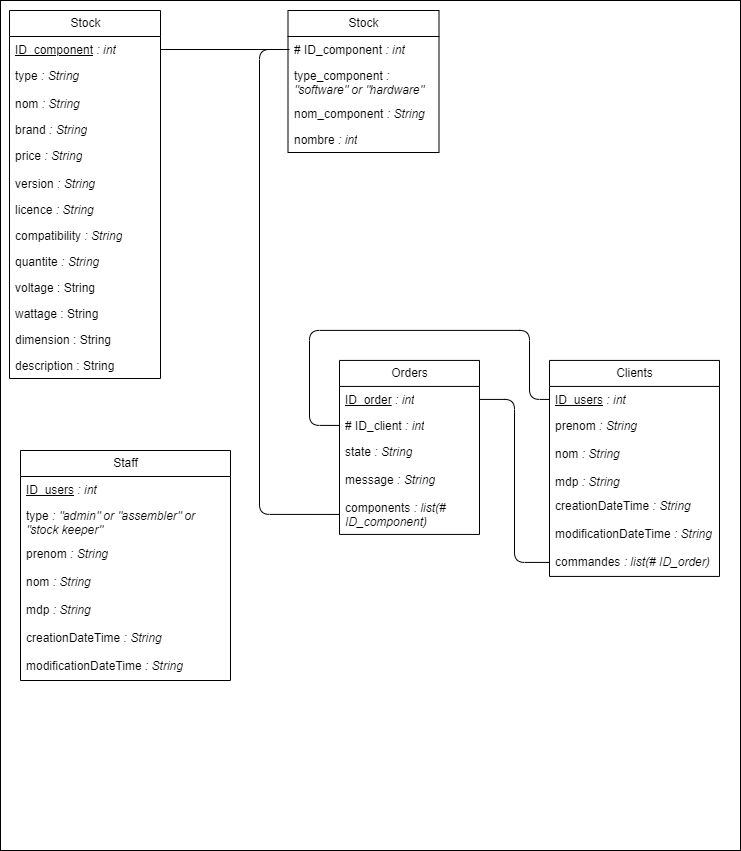

The diagram above was exported from draw.io. Its source (the exported page's mxGraphModel, read from the mxfile embedded in the PNG):
<mxGraphModel dx="1856" dy="1139" grid="1" gridSize="10" guides="1" tooltips="1" connect="1" arrows="1" fold="1" page="1" pageScale="1" pageWidth="827" pageHeight="1169" background="none" math="0" shadow="0">
  <root>
    <mxCell id="0" />
    <mxCell id="1" parent="0" />
    <mxCell id="169" value="" style="rounded=0;whiteSpace=wrap;html=1;strokeWidth=1;" parent="1" vertex="1">
      <mxGeometry x="50" y="120" width="740" height="850" as="geometry" />
    </mxCell>
    <mxCell id="80" value="Stock" style="swimlane;fontStyle=0;childLayout=stackLayout;horizontal=1;startSize=26;fillColor=none;horizontalStack=0;resizeParent=1;resizeParentMax=0;resizeLast=0;collapsible=1;marginBottom=0;html=1;" parent="1" vertex="1">
      <mxGeometry x="337.5" y="130" width="151" height="142" as="geometry" />
    </mxCell>
    <mxCell id="82" value="# ID_component&lt;i style=&quot;border-color: var(--border-color);&quot;&gt;&amp;nbsp;: int&lt;/i&gt;" style="text;strokeColor=none;fillColor=none;align=left;verticalAlign=top;spacingLeft=4;spacingRight=4;overflow=hidden;rotatable=0;points=[[0,0.5],[1,0.5]];portConstraint=eastwest;whiteSpace=wrap;html=1;fontStyle=0" parent="80" vertex="1">
      <mxGeometry y="26" width="151" height="26" as="geometry" />
    </mxCell>
    <mxCell id="83" value="type_component&lt;i&gt; : &quot;software&quot; or &quot;hardware&quot;&lt;/i&gt;" style="text;strokeColor=none;fillColor=none;align=left;verticalAlign=top;spacingLeft=4;spacingRight=4;overflow=hidden;rotatable=0;points=[[0,0.5],[1,0.5]];portConstraint=eastwest;whiteSpace=wrap;html=1;" parent="80" vertex="1">
      <mxGeometry y="52" width="151" height="38" as="geometry" />
    </mxCell>
    <mxCell id="85" value="nom_component&lt;i style=&quot;border-color: var(--border-color);&quot;&gt;&amp;nbsp;: String&lt;/i&gt;" style="text;strokeColor=none;fillColor=none;align=left;verticalAlign=top;spacingLeft=4;spacingRight=4;overflow=hidden;rotatable=0;points=[[0,0.5],[1,0.5]];portConstraint=eastwest;whiteSpace=wrap;html=1;" parent="80" vertex="1">
      <mxGeometry y="90" width="151" height="26" as="geometry" />
    </mxCell>
    <mxCell id="108" value="nombre&lt;i style=&quot;border-color: var(--border-color);&quot;&gt;&amp;nbsp;: int&lt;br&gt;&lt;/i&gt;" style="text;strokeColor=none;fillColor=none;align=left;verticalAlign=top;spacingLeft=4;spacingRight=4;overflow=hidden;rotatable=0;points=[[0,0.5],[1,0.5]];portConstraint=eastwest;whiteSpace=wrap;html=1;" parent="80" vertex="1">
      <mxGeometry y="116" width="151" height="26" as="geometry" />
    </mxCell>
    <mxCell id="94" value="Stock" style="swimlane;fontStyle=0;childLayout=stackLayout;horizontal=1;startSize=26;fillColor=none;horizontalStack=0;resizeParent=1;resizeParentMax=0;resizeLast=0;collapsible=1;marginBottom=0;html=1;" parent="1" vertex="1">
      <mxGeometry x="59" y="130" width="151" height="368" as="geometry">
        <mxRectangle x="59" y="130" width="70" height="30" as="alternateBounds" />
      </mxGeometry>
    </mxCell>
    <mxCell id="95" value="&lt;u&gt;ID_component&lt;/u&gt;&lt;i&gt; : int&lt;/i&gt;" style="text;strokeColor=none;fillColor=none;align=left;verticalAlign=top;spacingLeft=4;spacingRight=4;overflow=hidden;rotatable=0;points=[[0,0.5],[1,0.5]];portConstraint=eastwest;whiteSpace=wrap;html=1;" parent="94" vertex="1">
      <mxGeometry y="26" width="151" height="26" as="geometry" />
    </mxCell>
    <mxCell id="96" value="type&lt;i style=&quot;border-color: var(--border-color);&quot;&gt;&amp;nbsp;:&lt;/i&gt;&lt;i&gt;&lt;span style=&quot;border-color: var(--border-color);&quot;&gt;&amp;nbsp;String&lt;/span&gt;&lt;/i&gt;" style="text;strokeColor=none;fillColor=none;align=left;verticalAlign=top;spacingLeft=4;spacingRight=4;overflow=hidden;rotatable=0;points=[[0,0.5],[1,0.5]];portConstraint=eastwest;whiteSpace=wrap;html=1;" parent="94" vertex="1">
      <mxGeometry y="52" width="151" height="28" as="geometry" />
    </mxCell>
    <mxCell id="97" value="nom&lt;i&gt; : String&lt;/i&gt;" style="text;strokeColor=none;fillColor=none;align=left;verticalAlign=top;spacingLeft=4;spacingRight=4;overflow=hidden;rotatable=0;points=[[0,0.5],[1,0.5]];portConstraint=eastwest;whiteSpace=wrap;html=1;" parent="94" vertex="1">
      <mxGeometry y="80" width="151" height="26" as="geometry" />
    </mxCell>
    <mxCell id="98" value="brand&lt;i style=&quot;border-color: var(--border-color);&quot;&gt;&amp;nbsp;: String&lt;/i&gt;" style="text;strokeColor=none;fillColor=none;align=left;verticalAlign=top;spacingLeft=4;spacingRight=4;overflow=hidden;rotatable=0;points=[[0,0.5],[1,0.5]];portConstraint=eastwest;whiteSpace=wrap;html=1;" parent="94" vertex="1">
      <mxGeometry y="106" width="151" height="26" as="geometry" />
    </mxCell>
    <mxCell id="99" value="price&lt;i style=&quot;border-color: var(--border-color);&quot;&gt;&amp;nbsp;: String&lt;/i&gt;" style="text;strokeColor=none;fillColor=none;align=left;verticalAlign=top;spacingLeft=4;spacingRight=4;overflow=hidden;rotatable=0;points=[[0,0.5],[1,0.5]];portConstraint=eastwest;whiteSpace=wrap;html=1;" parent="94" vertex="1">
      <mxGeometry y="132" width="151" height="28" as="geometry" />
    </mxCell>
    <mxCell id="105" value="version&lt;i style=&quot;border-color: var(--border-color);&quot;&gt;&amp;nbsp;: String&lt;/i&gt;" style="text;strokeColor=none;fillColor=none;align=left;verticalAlign=top;spacingLeft=4;spacingRight=4;overflow=hidden;rotatable=0;points=[[0,0.5],[1,0.5]];portConstraint=eastwest;whiteSpace=wrap;html=1;" parent="94" vertex="1">
      <mxGeometry y="160" width="151" height="26" as="geometry" />
    </mxCell>
    <mxCell id="106" value="licence&lt;i style=&quot;border-color: var(--border-color);&quot;&gt;&amp;nbsp;: String&lt;/i&gt;" style="text;strokeColor=none;fillColor=none;align=left;verticalAlign=top;spacingLeft=4;spacingRight=4;overflow=hidden;rotatable=0;points=[[0,0.5],[1,0.5]];portConstraint=eastwest;whiteSpace=wrap;html=1;" parent="94" vertex="1">
      <mxGeometry y="186" width="151" height="26" as="geometry" />
    </mxCell>
    <mxCell id="104" value="compatibility&lt;i style=&quot;border-color: var(--border-color);&quot;&gt;&amp;nbsp;: String&lt;/i&gt;" style="text;strokeColor=none;fillColor=none;align=left;verticalAlign=top;spacingLeft=4;spacingRight=4;overflow=hidden;rotatable=0;points=[[0,0.5],[1,0.5]];portConstraint=eastwest;whiteSpace=wrap;html=1;" parent="94" vertex="1">
      <mxGeometry y="212" width="151" height="26" as="geometry" />
    </mxCell>
    <mxCell id="109" value="&lt;span style=&quot;border-color: var(--border-color);&quot;&gt;quantite&lt;/span&gt;&lt;i style=&quot;border-color: var(--border-color);&quot;&gt; : String&lt;/i&gt;" style="text;strokeColor=none;fillColor=none;align=left;verticalAlign=top;spacingLeft=4;spacingRight=4;overflow=hidden;rotatable=0;points=[[0,0.5],[1,0.5]];portConstraint=eastwest;whiteSpace=wrap;html=1;" parent="94" vertex="1">
      <mxGeometry y="238" width="151" height="26" as="geometry" />
    </mxCell>
    <mxCell id="173" value="voltage : String" style="text;strokeColor=none;fillColor=none;align=left;verticalAlign=top;spacingLeft=4;spacingRight=4;overflow=hidden;rotatable=0;points=[[0,0.5],[1,0.5]];portConstraint=eastwest;whiteSpace=wrap;html=1;" vertex="1" parent="94">
      <mxGeometry y="264" width="151" height="26" as="geometry" />
    </mxCell>
    <mxCell id="174" value="wattage : String" style="text;strokeColor=none;fillColor=none;align=left;verticalAlign=top;spacingLeft=4;spacingRight=4;overflow=hidden;rotatable=0;points=[[0,0.5],[1,0.5]];portConstraint=eastwest;whiteSpace=wrap;html=1;" vertex="1" parent="94">
      <mxGeometry y="290" width="151" height="26" as="geometry" />
    </mxCell>
    <mxCell id="175" value="dimension : String" style="text;strokeColor=none;fillColor=none;align=left;verticalAlign=top;spacingLeft=4;spacingRight=4;overflow=hidden;rotatable=0;points=[[0,0.5],[1,0.5]];portConstraint=eastwest;whiteSpace=wrap;html=1;" vertex="1" parent="94">
      <mxGeometry y="316" width="151" height="26" as="geometry" />
    </mxCell>
    <mxCell id="176" value="description : String" style="text;strokeColor=none;fillColor=none;align=left;verticalAlign=top;spacingLeft=4;spacingRight=4;overflow=hidden;rotatable=0;points=[[0,0.5],[1,0.5]];portConstraint=eastwest;whiteSpace=wrap;html=1;" vertex="1" parent="94">
      <mxGeometry y="342" width="151" height="26" as="geometry" />
    </mxCell>
    <mxCell id="110" value="Orders" style="swimlane;fontStyle=0;childLayout=stackLayout;horizontal=1;startSize=26;fillColor=none;horizontalStack=0;resizeParent=1;resizeParentMax=0;resizeLast=0;collapsible=1;marginBottom=0;html=1;" parent="1" vertex="1">
      <mxGeometry x="389" y="479.93" width="140" height="174" as="geometry" />
    </mxCell>
    <mxCell id="111" value="&lt;u&gt;ID_order&lt;/u&gt;&lt;i style=&quot;border-color: var(--border-color);&quot;&gt;&amp;nbsp;: int&lt;/i&gt;" style="text;strokeColor=none;fillColor=none;align=left;verticalAlign=top;spacingLeft=4;spacingRight=4;overflow=hidden;rotatable=0;points=[[0,0.5],[1,0.5]];portConstraint=eastwest;whiteSpace=wrap;html=1;" parent="110" vertex="1">
      <mxGeometry y="26" width="140" height="26" as="geometry" />
    </mxCell>
    <mxCell id="163" value="# ID_client&lt;i style=&quot;border-color: var(--border-color);&quot;&gt;&amp;nbsp;: int&lt;/i&gt;" style="text;strokeColor=none;fillColor=none;align=left;verticalAlign=top;spacingLeft=4;spacingRight=4;overflow=hidden;rotatable=0;points=[[0,0.5],[1,0.5]];portConstraint=eastwest;whiteSpace=wrap;html=1;fontStyle=0" parent="110" vertex="1">
      <mxGeometry y="52" width="140" height="26" as="geometry" />
    </mxCell>
    <mxCell id="165" value="state&lt;i style=&quot;border-color: var(--border-color);&quot;&gt;&amp;nbsp;: String&lt;/i&gt;" style="text;strokeColor=none;fillColor=none;align=left;verticalAlign=top;spacingLeft=4;spacingRight=4;overflow=hidden;rotatable=0;points=[[0,0.5],[1,0.5]];portConstraint=eastwest;whiteSpace=wrap;html=1;" parent="110" vertex="1">
      <mxGeometry y="78" width="140" height="28" as="geometry" />
    </mxCell>
    <mxCell id="112" value="message&lt;i style=&quot;border-color: var(--border-color);&quot;&gt;&amp;nbsp;: String&lt;/i&gt;" style="text;strokeColor=none;fillColor=none;align=left;verticalAlign=top;spacingLeft=4;spacingRight=4;overflow=hidden;rotatable=0;points=[[0,0.5],[1,0.5]];portConstraint=eastwest;whiteSpace=wrap;html=1;" parent="110" vertex="1">
      <mxGeometry y="106" width="140" height="28" as="geometry" />
    </mxCell>
    <mxCell id="113" value="components&lt;i&gt; : list(&lt;span&gt;# ID_component&lt;/span&gt;)&lt;/i&gt;" style="text;strokeColor=none;fillColor=none;align=left;verticalAlign=top;spacingLeft=4;spacingRight=4;overflow=hidden;rotatable=0;points=[[0,0.5],[1,0.5]];portConstraint=eastwest;whiteSpace=wrap;html=1;fontStyle=0" parent="110" vertex="1">
      <mxGeometry y="134" width="140" height="40" as="geometry" />
    </mxCell>
    <mxCell id="115" value="Clients" style="swimlane;fontStyle=0;childLayout=stackLayout;horizontal=1;startSize=26;fillColor=none;horizontalStack=0;resizeParent=1;resizeParentMax=0;resizeLast=0;collapsible=1;marginBottom=0;html=1;" parent="1" vertex="1">
      <mxGeometry x="599" y="479.93" width="170" height="216" as="geometry" />
    </mxCell>
    <mxCell id="116" value="&lt;u&gt;ID_users&lt;/u&gt;&lt;i style=&quot;border-color: var(--border-color);&quot;&gt;&amp;nbsp;: int&lt;/i&gt;" style="text;strokeColor=none;fillColor=none;align=left;verticalAlign=top;spacingLeft=4;spacingRight=4;overflow=hidden;rotatable=0;points=[[0,0.5],[1,0.5]];portConstraint=eastwest;whiteSpace=wrap;html=1;" parent="115" vertex="1">
      <mxGeometry y="26" width="170" height="26" as="geometry" />
    </mxCell>
    <mxCell id="117" value="prenom&lt;i style=&quot;border-color: var(--border-color);&quot;&gt;&amp;nbsp;: String&lt;/i&gt;" style="text;strokeColor=none;fillColor=none;align=left;verticalAlign=top;spacingLeft=4;spacingRight=4;overflow=hidden;rotatable=0;points=[[0,0.5],[1,0.5]];portConstraint=eastwest;whiteSpace=wrap;html=1;" parent="115" vertex="1">
      <mxGeometry y="52" width="170" height="28" as="geometry" />
    </mxCell>
    <mxCell id="119" value="nom&lt;i style=&quot;border-color: var(--border-color);&quot;&gt;&amp;nbsp;: String&lt;/i&gt;" style="text;strokeColor=none;fillColor=none;align=left;verticalAlign=top;spacingLeft=4;spacingRight=4;overflow=hidden;rotatable=0;points=[[0,0.5],[1,0.5]];portConstraint=eastwest;whiteSpace=wrap;html=1;" parent="115" vertex="1">
      <mxGeometry y="80" width="170" height="28" as="geometry" />
    </mxCell>
    <mxCell id="121" value="mdp&lt;i style=&quot;border-color: var(--border-color);&quot;&gt;&amp;nbsp;: String&lt;/i&gt;" style="text;strokeColor=none;fillColor=none;align=left;verticalAlign=top;spacingLeft=4;spacingRight=4;overflow=hidden;rotatable=0;points=[[0,0.5],[1,0.5]];portConstraint=eastwest;whiteSpace=wrap;html=1;" parent="115" vertex="1">
      <mxGeometry y="108" width="170" height="24" as="geometry" />
    </mxCell>
    <mxCell id="122" value="creationDateTime&lt;i style=&quot;border-color: var(--border-color);&quot;&gt;&amp;nbsp;: String&lt;/i&gt;" style="text;strokeColor=none;fillColor=none;align=left;verticalAlign=top;spacingLeft=4;spacingRight=4;overflow=hidden;rotatable=0;points=[[0,0.5],[1,0.5]];portConstraint=eastwest;whiteSpace=wrap;html=1;" parent="115" vertex="1">
      <mxGeometry y="132" width="170" height="28" as="geometry" />
    </mxCell>
    <mxCell id="123" value="modificationDateTime&lt;i style=&quot;border-color: var(--border-color);&quot;&gt;&amp;nbsp;: String&lt;/i&gt;" style="text;strokeColor=none;fillColor=none;align=left;verticalAlign=top;spacingLeft=4;spacingRight=4;overflow=hidden;rotatable=0;points=[[0,0.5],[1,0.5]];portConstraint=eastwest;whiteSpace=wrap;html=1;" parent="115" vertex="1">
      <mxGeometry y="160" width="170" height="28" as="geometry" />
    </mxCell>
    <mxCell id="168" value="commandes &lt;i&gt;: list(#&amp;nbsp;&lt;span&gt;ID_order&lt;/span&gt;)&lt;/i&gt;" style="text;strokeColor=none;fillColor=none;align=left;verticalAlign=top;spacingLeft=4;spacingRight=4;overflow=hidden;rotatable=0;points=[[0,0.5],[1,0.5]];portConstraint=eastwest;whiteSpace=wrap;html=1;fontStyle=0" parent="115" vertex="1">
      <mxGeometry y="188" width="170" height="28" as="geometry" />
    </mxCell>
    <mxCell id="143" style="html=1;exitX=0;exitY=0.5;exitDx=0;exitDy=0;entryX=1;entryY=0.5;entryDx=0;entryDy=0;endArrow=none;endFill=0;" parent="1" source="82" target="95" edge="1">
      <mxGeometry relative="1" as="geometry" />
    </mxCell>
    <mxCell id="151" style="edgeStyle=orthogonalEdgeStyle;html=1;exitX=0;exitY=0.5;exitDx=0;exitDy=0;entryX=1;entryY=0.5;entryDx=0;entryDy=0;endArrow=none;endFill=0;" parent="1" source="168" target="111" edge="1">
      <mxGeometry relative="1" as="geometry">
        <mxPoint x="599" y="709.9300000000001" as="sourcePoint" />
      </mxGeometry>
    </mxCell>
    <mxCell id="153" style="edgeStyle=orthogonalEdgeStyle;html=1;exitX=0;exitY=0.5;exitDx=0;exitDy=0;endArrow=none;endFill=0;" parent="1" source="113" edge="1">
      <mxGeometry relative="1" as="geometry">
        <mxPoint x="219" y="550" as="sourcePoint" />
        <mxPoint x="339" y="169" as="targetPoint" />
        <Array as="points">
          <mxPoint x="309" y="634" />
          <mxPoint x="309" y="169" />
        </Array>
      </mxGeometry>
    </mxCell>
    <mxCell id="154" value="Staff" style="swimlane;fontStyle=0;childLayout=stackLayout;horizontal=1;startSize=26;fillColor=none;horizontalStack=0;resizeParent=1;resizeParentMax=0;resizeLast=0;collapsible=1;marginBottom=0;html=1;" parent="1" vertex="1">
      <mxGeometry x="70" y="570" width="210" height="230" as="geometry" />
    </mxCell>
    <mxCell id="155" value="&lt;u&gt;ID_users&lt;/u&gt;&lt;i style=&quot;border-color: var(--border-color);&quot;&gt;&amp;nbsp;: int&lt;/i&gt;" style="text;strokeColor=none;fillColor=none;align=left;verticalAlign=top;spacingLeft=4;spacingRight=4;overflow=hidden;rotatable=0;points=[[0,0.5],[1,0.5]];portConstraint=eastwest;whiteSpace=wrap;html=1;" parent="154" vertex="1">
      <mxGeometry y="26" width="210" height="26" as="geometry" />
    </mxCell>
    <mxCell id="156" value="type&lt;i&gt; : &quot;admin&quot; or &quot;assembler&quot; or &quot;stock keeper&quot;&lt;/i&gt;" style="text;strokeColor=none;fillColor=none;align=left;verticalAlign=top;spacingLeft=4;spacingRight=4;overflow=hidden;rotatable=0;points=[[0,0.5],[1,0.5]];portConstraint=eastwest;whiteSpace=wrap;html=1;" parent="154" vertex="1">
      <mxGeometry y="52" width="210" height="38" as="geometry" />
    </mxCell>
    <mxCell id="157" value="prenom&lt;i style=&quot;border-color: var(--border-color);&quot;&gt;&amp;nbsp;: String&lt;/i&gt;" style="text;strokeColor=none;fillColor=none;align=left;verticalAlign=top;spacingLeft=4;spacingRight=4;overflow=hidden;rotatable=0;points=[[0,0.5],[1,0.5]];portConstraint=eastwest;whiteSpace=wrap;html=1;" parent="154" vertex="1">
      <mxGeometry y="90" width="210" height="28" as="geometry" />
    </mxCell>
    <mxCell id="158" value="nom&lt;i style=&quot;border-color: var(--border-color);&quot;&gt;&amp;nbsp;: String&lt;/i&gt;" style="text;strokeColor=none;fillColor=none;align=left;verticalAlign=top;spacingLeft=4;spacingRight=4;overflow=hidden;rotatable=0;points=[[0,0.5],[1,0.5]];portConstraint=eastwest;whiteSpace=wrap;html=1;" parent="154" vertex="1">
      <mxGeometry y="118" width="210" height="28" as="geometry" />
    </mxCell>
    <mxCell id="159" value="mdp&lt;i style=&quot;border-color: var(--border-color);&quot;&gt;&amp;nbsp;: String&lt;/i&gt;" style="text;strokeColor=none;fillColor=none;align=left;verticalAlign=top;spacingLeft=4;spacingRight=4;overflow=hidden;rotatable=0;points=[[0,0.5],[1,0.5]];portConstraint=eastwest;whiteSpace=wrap;html=1;" parent="154" vertex="1">
      <mxGeometry y="146" width="210" height="28" as="geometry" />
    </mxCell>
    <mxCell id="160" value="creationDateTime&lt;i style=&quot;border-color: var(--border-color);&quot;&gt;&amp;nbsp;: String&lt;/i&gt;" style="text;strokeColor=none;fillColor=none;align=left;verticalAlign=top;spacingLeft=4;spacingRight=4;overflow=hidden;rotatable=0;points=[[0,0.5],[1,0.5]];portConstraint=eastwest;whiteSpace=wrap;html=1;" parent="154" vertex="1">
      <mxGeometry y="174" width="210" height="28" as="geometry" />
    </mxCell>
    <mxCell id="161" value="modificationDateTime&lt;i style=&quot;border-color: var(--border-color);&quot;&gt;&amp;nbsp;: String&lt;/i&gt;" style="text;strokeColor=none;fillColor=none;align=left;verticalAlign=top;spacingLeft=4;spacingRight=4;overflow=hidden;rotatable=0;points=[[0,0.5],[1,0.5]];portConstraint=eastwest;whiteSpace=wrap;html=1;" parent="154" vertex="1">
      <mxGeometry y="202" width="210" height="28" as="geometry" />
    </mxCell>
    <mxCell id="164" style="edgeStyle=orthogonalEdgeStyle;html=1;exitX=0;exitY=0.5;exitDx=0;exitDy=0;entryX=0;entryY=0.5;entryDx=0;entryDy=0;endArrow=none;endFill=0;" parent="1" source="163" target="116" edge="1">
      <mxGeometry relative="1" as="geometry">
        <Array as="points">
          <mxPoint x="359" y="544.93" />
          <mxPoint x="359" y="449.93" />
          <mxPoint x="579" y="449.93" />
          <mxPoint x="579" y="518.93" />
        </Array>
      </mxGeometry>
    </mxCell>
  </root>
</mxGraphModel>